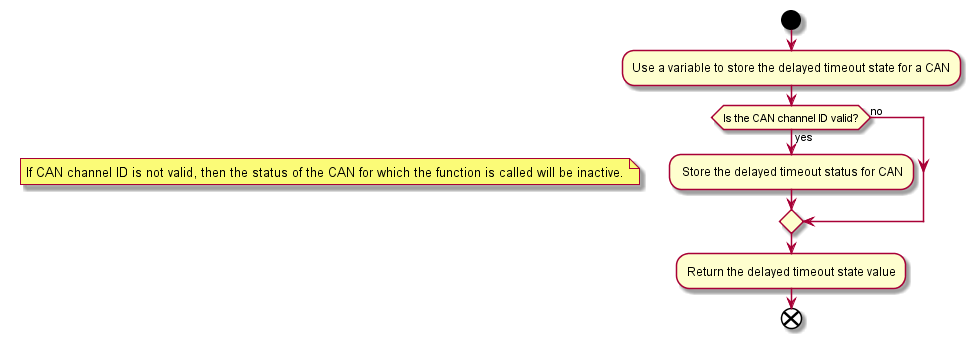

The diagram above was rendered by PlantUML. Its source (embedded in the PNG):
@startuml DWAX_CAN_TimeoutDelayElapsedState.png
 start
    :Use a variable to store the delayed timeout state for a CAN;
    if(Is the CAN channel ID valid?) then (yes)
        : Store the delayed timeout status for CAN;
    else (no)
    note left
        If CAN channel ID is not valid, then the status of the CAN for which the function is called will be inactive.
    end note
    endif
    :Return the delayed timeout state value;
 end
@enduml